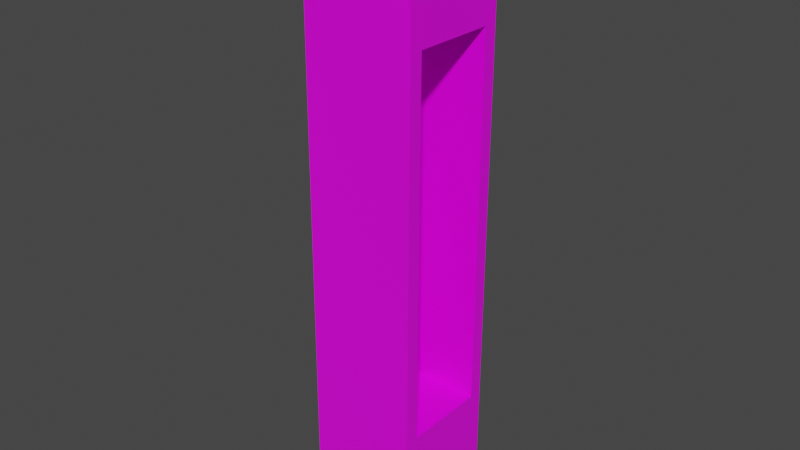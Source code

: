 # Source: locker.blend  (saved by Blender 2.93.21; exported with 4.5.12 LTS)
import bpy
from mathutils import Matrix  # noqa: F401  (used for matrix-valued properties, if any)

bpy.ops.wm.read_factory_settings(use_empty=True)
scene = bpy.context.scene
scene.name = 'Scene'

# ---- collections
col_collection = bpy.data.collections.new('Collection'); scene.collection.children.link(col_collection)

# ---- images (referenced by path relative to the original .blend; pixels are not part of the script)
import os
ASSET_DIR = os.environ.get("B2B_ASSET_DIR", "")  # directory of the original .blend (textures are referenced by path, not embedded)
HERE = os.path.dirname(os.path.abspath(__file__))  # packed textures are extracted next to this script under _unpacked/

def load_image(name, relpath, width, height, colorspace="sRGB"):
    """Load a texture the original file referenced (path relative to the .blend, or extracted next to this script)."""
    p = next((c for c in (os.path.join(HERE, relpath), os.path.join(ASSET_DIR, relpath)) if relpath and os.path.exists(c)), "")
    if p:
        img = bpy.data.images.load(p, check_existing=True)
        img.name = name
    else:  # same state as the original file: an image datablock whose file is absent (Cycles renders it pink)
        img = bpy.data.images.new(name, width, height)
        img.source = "FILE"
        img.filepath = "//" + (relpath or name)
    img.colorspace_settings.name = colorspace
    return img
img_clean_metal_jpg_044 = load_image('clean_metal.jpg.044', 'clean_metal.jpg', 1024, 1024, 'sRGB')

# ---- materials (node trees are filled in below, after node groups)
mat_material_001 = bpy.data.materials.new('Material.001')
mat_material_001.alpha_threshold = 0.0
mat_material_001.use_transparent_shadow = False
mat_material_001.line_color = (0.0, 0.0, 0.0, 1.0)

# ---- material node trees
mat_material_001.use_nodes = True; mat_material_001.node_tree.nodes.clear()
_N = mat_material_001.node_tree.nodes; _L = mat_material_001.node_tree.links
n0 = _N.new('ShaderNodeOutputMaterial'); n0.name = 'Material Output'; n0.location = (300, 300)
n1 = _N.new('ShaderNodeBsdfPrincipled'); n1.name = 'Principled BSDF'; n1.location = (10, 300)
n1.distribution = 'GGX'
n1.subsurface_method = 'BURLEY'
n1.inputs[2].default_value = 0.4
n1.inputs[3].default_value = 1.45
n1.inputs[27].default_value = (0.0, 0.0, 0.0, 1.0)
n1.inputs[28].default_value = 1.0
n2 = _N.new('ShaderNodeTexImage'); n2.name = 'Image Texture'; n2.location = (-271, 255)
n2.image = img_clean_metal_jpg_044
_L.new(n1.outputs[0], n0.inputs[0])
_L.new(n2.outputs[0], n1.inputs[0])
n0.is_active_output = True

# ---- world
world_world = bpy.data.worlds.new('World'); scene.world = world_world
world_world.use_nodes = True; world_world.node_tree.nodes.clear()
_N = world_world.node_tree.nodes; _L = world_world.node_tree.links
n0 = _N.new('ShaderNodeOutputWorld'); n0.name = 'World Output'; n0.location = (300, 300)
n1 = _N.new('ShaderNodeBackground'); n1.name = 'Background'; n1.location = (10, 300)
n1.inputs[0].default_value = (0.05088, 0.05088, 0.05088, 1.0)
_L.new(n1.outputs[0], n0.inputs[0])
n0.is_active_output = True
world_world.color = (0.05088, 0.05088, 0.05088)
world_world.use_sun_shadow = False
world_world.sun_shadow_jitter_overblur = 0.0

# ---- meshes
me_cube_001 = bpy.data.meshes.new('Cube.001')
me_cube_001.from_pydata([(-0.3353, -0.2409, 2.021), (-0.3353, 0.5188, 2.017), (-1.095, -0.2409, 2.021), (-1.095, 0.5188, 2.017), (-0.3353, 0.4194, 1.258), (-0.3353, -0.1503, 1.261), (-1.0, -0.1503, 1.261), (-1.0, 0.4194, 1.258), (-0.3353, -0.2525, 0.001446), (-0.3353, 0.5072, -0.002905), (-1.095, -0.2525, 0.001446), (-1.095, 0.5072, -0.002905), (-0.3353, 0.4122, -0.002361), (-0.3353, -0.1575, 0.0009023), (-1.0, -0.1575, 0.0009023), (-1.0, 0.4122, -0.002361), (-0.3353, -0.2641, -2.018), (-0.3353, 0.4956, -2.023), (-1.095, -0.2641, -2.018), (-1.095, 0.4956, -2.023), (-0.3353, 0.405, -1.262), (-0.3353, -0.1648, -1.259), (-1.0, -0.1648, -1.259), (-1.0, 0.405, -1.262)], [], [(1, 0, 8, 13, 5, 4, 12, 9), (5, 13, 14, 6), (4, 5, 6, 7), (1, 3, 2, 0), (4, 7, 15, 12), (11, 3, 1, 9), (10, 2, 3, 11), (0, 2, 10, 8), (10, 11, 9, 12, 15, 14, 13, 8), (7, 6, 14, 15), (17, 9, 12, 20, 21, 13, 8, 16), (21, 22, 14, 13), (20, 23, 22, 21), (17, 16, 18, 19), (20, 12, 15, 23), (11, 9, 17, 19), (10, 11, 19, 18), (16, 8, 10, 18), (23, 15, 14, 22)])
_uv = me_cube_001.uv_layers.new(name='UVMap')
_uv.uv.foreach_set('vector', [0.375, 0.75, 0.375, 0.5, 0.625, 0.5, 0.625, 0.5312, 0.625, 0.5312, 0.625, 0.7188, 0.625, 0.7188, 0.625, 0.75, 0.625, 0.5312, 0.625, 0.5312, 0.8438, 0.5312, 0.8438, 0.5312, 0.625, 0.7188, 0.625, 0.5312, 0.8438, 0.5312, 0.8438, 0.7188, 0.375, 0.75, 0.125, 0.75, 0.125, 0.5, 0.375, 0.5, 0.625, 0.7188, 0.8438, 0.7188, 0.8438, 0.7188, 0.625, 0.7188, 0.625, 1.0, 0.375, 1.0, 0.375, 0.75, 0.625, 0.75, 0.625, 0.25, 0.375, 0.25, 0.375, 0.0, 0.625, 0.0, 0.375, 0.5, 0.375, 0.25, 0.625, 0.25, 0.625, 0.5, 0.875, 0.5, 0.875, 0.75, 0.625, 0.75, 0.625, 0.7188, 0.8438, 0.7188, 0.8438, 0.5312, 0.625, 0.5312, 0.625, 0.5, 0.8438, 0.7188, 0.8438, 0.5312, 0.8438, 0.5312, 0.8438, 0.7188, 0.375, 0.75, 0.625, 0.75, 0.625, 0.7188, 0.625, 0.7188, 0.625, 0.5312, 0.625, 0.5312, 0.625, 0.5, 0.375, 0.5, 0.625, 0.5312, 0.8438, 0.5312, 0.8438, 0.5312, 0.625, 0.5312, 0.625, 0.7188, 0.8438, 0.7188, 0.8438, 0.5312, 0.625, 0.5312, 0.375, 0.75, 0.375, 0.5, 0.125, 0.5, 0.125, 0.75, 0.625, 0.7188, 0.625, 0.7188, 0.8438, 0.7188, 0.8438, 0.7188, 0.625, 1.0, 0.625, 0.75, 0.375, 0.75, 0.375, 1.0, 0.625, 0.25, 0.625, 0.0, 0.375, 0.0, 0.375, 0.25, 0.375, 0.5, 0.625, 0.5, 0.625, 0.25, 0.375, 0.25, 0.8438, 0.7188, 0.8438, 0.7188, 0.8438, 0.5312, 0.8438, 0.5312])
me_cube_001.materials.append(mat_material_001)
me_cube_001.use_remesh_preserve_volume = False
me_cube_001.use_remesh_preserve_attributes = False
me_cube_001.use_mirror_vertex_groups = False
me_cube_001.update()

# ---- objects
ob_locker = bpy.data.objects.new('locker', me_cube_001)

# ---- transforms, parenting, visibility, modifiers, constraints
ob_locker.location = (0.0, 0.0, 0.0)
ob_locker.lock_rotations_4d = False
ob_locker.empty_display_type = 'ARROWS'
ob_locker.lineart.crease_threshold = 0.0

# ---- collection membership
col_collection.objects.link(ob_locker)

# ---- scene / render settings (as saved in the file)
scene.frame_start = 1; scene.frame_end = 250; scene.frame_set(1)
scene.render.engine = 'BLENDER_EEVEE_NEXT'
scene.cycles.use_denoising = False
scene.cycles.samples = 128
scene.cycles.sampling_pattern = 'TABULATED_SOBOL'
scene.cycles.use_adaptive_sampling = False
scene.cycles.use_light_tree = False
scene.view_settings.view_transform = 'Filmic'
bpy.context.view_layer.update()

# ---- added for rendering (the .blend has no active camera and no usable light): camera, sun
cam_auto = bpy.data.cameras.new('AutoCamera')
cam_auto.lens = 50.0
cam_auto.sensor_width = 36.0
cam_auto.clip_end = 1000.0
ob_auto_camera = bpy.data.objects.new('AutoCamera', cam_auto)
scene.collection.objects.link(ob_auto_camera)
ob_auto_camera.location = (3.16014, -4.52296, 3.09947)
ob_auto_camera.rotation_euler = (1.09748, -7.21219e-08, 0.694738)
scene.camera = ob_auto_camera
light_auto_sun = bpy.data.lights.new('AutoSun', 'SUN')
light_auto_sun.energy = 3.0
light_auto_sun.angle = 0.0523599
ob_auto_sun = bpy.data.objects.new('AutoSun', light_auto_sun)
scene.collection.objects.link(ob_auto_sun)
ob_auto_sun.rotation_euler = (0.872665, 0.174533, 0.523599)
bpy.context.view_layer.update()
